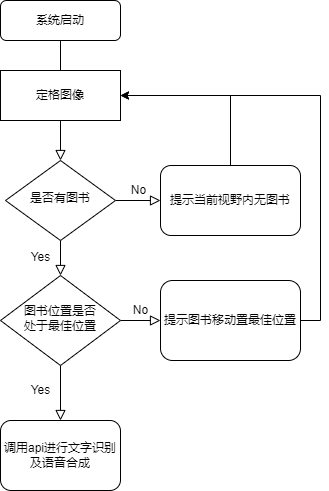

The diagram above was exported from draw.io. Its source (the exported page's mxGraphModel, read from the mxfile embedded in the PNG):
<mxGraphModel dx="1038" dy="547" grid="1" gridSize="10" guides="1" tooltips="1" connect="1" arrows="1" fold="1" page="1" pageScale="1" pageWidth="827" pageHeight="1169" math="0" shadow="0">
  <root>
    <mxCell id="WIyWlLk6GJQsqaUBKTNV-0" />
    <mxCell id="WIyWlLk6GJQsqaUBKTNV-1" parent="WIyWlLk6GJQsqaUBKTNV-0" />
    <mxCell id="WIyWlLk6GJQsqaUBKTNV-2" value="" style="rounded=0;html=1;jettySize=auto;orthogonalLoop=1;fontSize=11;endArrow=block;endFill=0;endSize=8;strokeWidth=1;shadow=0;labelBackgroundColor=none;edgeStyle=orthogonalEdgeStyle;startArrow=none;" parent="WIyWlLk6GJQsqaUBKTNV-1" source="LGOzDh5yoyuiN_9vabjJ-0" target="WIyWlLk6GJQsqaUBKTNV-6" edge="1">
      <mxGeometry relative="1" as="geometry" />
    </mxCell>
    <mxCell id="WIyWlLk6GJQsqaUBKTNV-3" value="系统启动" style="rounded=1;whiteSpace=wrap;html=1;fontSize=12;glass=0;strokeWidth=1;shadow=0;" parent="WIyWlLk6GJQsqaUBKTNV-1" vertex="1">
      <mxGeometry x="180" y="60" width="120" height="40" as="geometry" />
    </mxCell>
    <mxCell id="WIyWlLk6GJQsqaUBKTNV-4" value="Yes" style="rounded=0;html=1;jettySize=auto;orthogonalLoop=1;fontSize=11;endArrow=block;endFill=0;endSize=8;strokeWidth=1;shadow=0;labelBackgroundColor=none;edgeStyle=orthogonalEdgeStyle;" parent="WIyWlLk6GJQsqaUBKTNV-1" source="WIyWlLk6GJQsqaUBKTNV-6" target="WIyWlLk6GJQsqaUBKTNV-10" edge="1">
      <mxGeometry y="20" relative="1" as="geometry">
        <mxPoint as="offset" />
      </mxGeometry>
    </mxCell>
    <mxCell id="WIyWlLk6GJQsqaUBKTNV-5" value="No" style="edgeStyle=orthogonalEdgeStyle;rounded=0;html=1;jettySize=auto;orthogonalLoop=1;fontSize=11;endArrow=block;endFill=0;endSize=8;strokeWidth=1;shadow=0;labelBackgroundColor=none;" parent="WIyWlLk6GJQsqaUBKTNV-1" source="WIyWlLk6GJQsqaUBKTNV-6" target="WIyWlLk6GJQsqaUBKTNV-7" edge="1">
      <mxGeometry y="10" relative="1" as="geometry">
        <mxPoint as="offset" />
      </mxGeometry>
    </mxCell>
    <mxCell id="WIyWlLk6GJQsqaUBKTNV-6" value="是否有图书" style="rhombus;whiteSpace=wrap;html=1;shadow=0;fontFamily=Helvetica;fontSize=12;align=center;strokeWidth=1;spacing=6;spacingTop=-4;" parent="WIyWlLk6GJQsqaUBKTNV-1" vertex="1">
      <mxGeometry x="185" y="220" width="110" height="80" as="geometry" />
    </mxCell>
    <mxCell id="LGOzDh5yoyuiN_9vabjJ-5" value="" style="edgeStyle=orthogonalEdgeStyle;rounded=0;orthogonalLoop=1;jettySize=auto;html=1;entryX=1;entryY=0.5;entryDx=0;entryDy=0;" parent="WIyWlLk6GJQsqaUBKTNV-1" source="WIyWlLk6GJQsqaUBKTNV-7" target="LGOzDh5yoyuiN_9vabjJ-0" edge="1">
      <mxGeometry relative="1" as="geometry">
        <mxPoint x="410" y="140" as="targetPoint" />
        <Array as="points">
          <mxPoint x="410" y="155" />
        </Array>
      </mxGeometry>
    </mxCell>
    <mxCell id="WIyWlLk6GJQsqaUBKTNV-7" value="提示当前视野内无图书" style="rounded=1;whiteSpace=wrap;html=1;fontSize=12;glass=0;strokeWidth=1;shadow=0;" parent="WIyWlLk6GJQsqaUBKTNV-1" vertex="1">
      <mxGeometry x="340" y="225" width="140" height="70" as="geometry" />
    </mxCell>
    <mxCell id="WIyWlLk6GJQsqaUBKTNV-8" value="Yes" style="rounded=0;html=1;jettySize=auto;orthogonalLoop=1;fontSize=11;endArrow=block;endFill=0;endSize=8;strokeWidth=1;shadow=0;labelBackgroundColor=none;edgeStyle=orthogonalEdgeStyle;" parent="WIyWlLk6GJQsqaUBKTNV-1" source="WIyWlLk6GJQsqaUBKTNV-10" target="WIyWlLk6GJQsqaUBKTNV-11" edge="1">
      <mxGeometry x="-0.0909" y="-20" relative="1" as="geometry">
        <mxPoint as="offset" />
      </mxGeometry>
    </mxCell>
    <mxCell id="WIyWlLk6GJQsqaUBKTNV-9" value="No" style="edgeStyle=orthogonalEdgeStyle;rounded=0;html=1;jettySize=auto;orthogonalLoop=1;fontSize=11;endArrow=block;endFill=0;endSize=8;strokeWidth=1;shadow=0;labelBackgroundColor=none;" parent="WIyWlLk6GJQsqaUBKTNV-1" source="WIyWlLk6GJQsqaUBKTNV-10" target="WIyWlLk6GJQsqaUBKTNV-12" edge="1">
      <mxGeometry y="10" relative="1" as="geometry">
        <mxPoint as="offset" />
      </mxGeometry>
    </mxCell>
    <mxCell id="WIyWlLk6GJQsqaUBKTNV-10" value="图书位置是否&lt;br&gt;处于最佳位置" style="rhombus;whiteSpace=wrap;html=1;shadow=0;fontFamily=Helvetica;fontSize=12;align=center;strokeWidth=1;spacing=6;spacingTop=-4;" parent="WIyWlLk6GJQsqaUBKTNV-1" vertex="1">
      <mxGeometry x="180" y="335" width="120" height="90" as="geometry" />
    </mxCell>
    <mxCell id="WIyWlLk6GJQsqaUBKTNV-11" value="调用api进行文字识别及语音合成" style="rounded=1;whiteSpace=wrap;html=1;fontSize=12;glass=0;strokeWidth=1;shadow=0;" parent="WIyWlLk6GJQsqaUBKTNV-1" vertex="1">
      <mxGeometry x="180" y="480" width="120" height="70" as="geometry" />
    </mxCell>
    <mxCell id="LGOzDh5yoyuiN_9vabjJ-6" style="edgeStyle=orthogonalEdgeStyle;rounded=0;orthogonalLoop=1;jettySize=auto;html=1;exitX=1;exitY=0.5;exitDx=0;exitDy=0;entryX=1;entryY=0.5;entryDx=0;entryDy=0;" parent="WIyWlLk6GJQsqaUBKTNV-1" source="WIyWlLk6GJQsqaUBKTNV-12" target="LGOzDh5yoyuiN_9vabjJ-0" edge="1">
      <mxGeometry relative="1" as="geometry" />
    </mxCell>
    <mxCell id="WIyWlLk6GJQsqaUBKTNV-12" value="提示图书移动置最佳位置" style="rounded=1;whiteSpace=wrap;html=1;fontSize=12;glass=0;strokeWidth=1;shadow=0;" parent="WIyWlLk6GJQsqaUBKTNV-1" vertex="1">
      <mxGeometry x="340" y="340" width="140" height="80" as="geometry" />
    </mxCell>
    <mxCell id="LGOzDh5yoyuiN_9vabjJ-0" value="定格图像" style="rounded=0;whiteSpace=wrap;html=1;" parent="WIyWlLk6GJQsqaUBKTNV-1" vertex="1">
      <mxGeometry x="180" y="130" width="120" height="50" as="geometry" />
    </mxCell>
    <mxCell id="LGOzDh5yoyuiN_9vabjJ-1" value="" style="rounded=0;html=1;jettySize=auto;orthogonalLoop=1;fontSize=11;endArrow=none;endFill=0;endSize=8;strokeWidth=1;shadow=0;labelBackgroundColor=none;edgeStyle=orthogonalEdgeStyle;" parent="WIyWlLk6GJQsqaUBKTNV-1" source="WIyWlLk6GJQsqaUBKTNV-3" target="LGOzDh5yoyuiN_9vabjJ-0" edge="1">
      <mxGeometry relative="1" as="geometry">
        <mxPoint x="240" y="100" as="sourcePoint" />
        <mxPoint x="240" y="220" as="targetPoint" />
      </mxGeometry>
    </mxCell>
  </root>
</mxGraphModel>